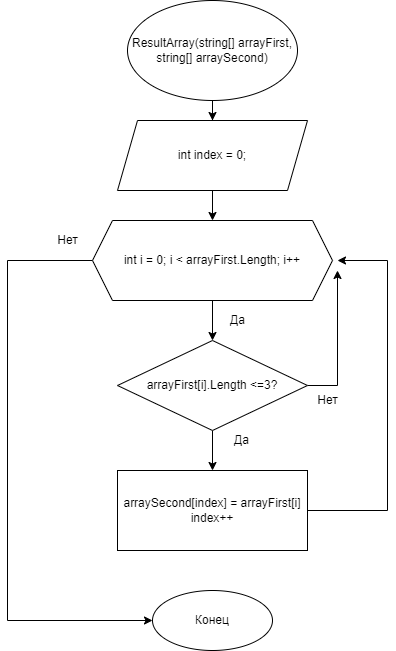

The diagram above was exported from draw.io. Its source (the exported page's mxGraphModel, read from the mxfile embedded in the PNG):
<mxGraphModel dx="1038" dy="527" grid="1" gridSize="10" guides="1" tooltips="1" connect="1" arrows="1" fold="1" page="1" pageScale="1" pageWidth="827" pageHeight="1169" math="0" shadow="0">
  <root>
    <mxCell id="WIyWlLk6GJQsqaUBKTNV-0" />
    <mxCell id="WIyWlLk6GJQsqaUBKTNV-1" parent="WIyWlLk6GJQsqaUBKTNV-0" />
    <mxCell id="gEwbB0M9fvHcYoGHgCkW-1" value="" style="edgeStyle=orthogonalEdgeStyle;rounded=0;orthogonalLoop=1;jettySize=auto;html=1;" edge="1" parent="WIyWlLk6GJQsqaUBKTNV-1" source="8_6rnnYdsNy5EfXHM46t-0" target="gEwbB0M9fvHcYoGHgCkW-0">
      <mxGeometry relative="1" as="geometry" />
    </mxCell>
    <mxCell id="8_6rnnYdsNy5EfXHM46t-0" value="ResultArray(string[] arrayFirst, string[] arraySecond)" style="ellipse;whiteSpace=wrap;html=1;" parent="WIyWlLk6GJQsqaUBKTNV-1" vertex="1">
      <mxGeometry x="320" y="60" width="170" height="100" as="geometry" />
    </mxCell>
    <mxCell id="gEwbB0M9fvHcYoGHgCkW-7" value="" style="edgeStyle=orthogonalEdgeStyle;rounded=0;orthogonalLoop=1;jettySize=auto;html=1;" edge="1" parent="WIyWlLk6GJQsqaUBKTNV-1" source="gEwbB0M9fvHcYoGHgCkW-0" target="gEwbB0M9fvHcYoGHgCkW-2">
      <mxGeometry relative="1" as="geometry" />
    </mxCell>
    <mxCell id="gEwbB0M9fvHcYoGHgCkW-0" value="int index = 0;" style="shape=parallelogram;perimeter=parallelogramPerimeter;whiteSpace=wrap;html=1;fixedSize=1;" vertex="1" parent="WIyWlLk6GJQsqaUBKTNV-1">
      <mxGeometry x="310" y="180" width="190" height="70" as="geometry" />
    </mxCell>
    <mxCell id="gEwbB0M9fvHcYoGHgCkW-4" value="" style="edgeStyle=orthogonalEdgeStyle;rounded=0;orthogonalLoop=1;jettySize=auto;html=1;" edge="1" parent="WIyWlLk6GJQsqaUBKTNV-1" source="gEwbB0M9fvHcYoGHgCkW-2" target="gEwbB0M9fvHcYoGHgCkW-3">
      <mxGeometry relative="1" as="geometry" />
    </mxCell>
    <mxCell id="gEwbB0M9fvHcYoGHgCkW-11" value="" style="edgeStyle=orthogonalEdgeStyle;rounded=0;orthogonalLoop=1;jettySize=auto;html=1;" edge="1" parent="WIyWlLk6GJQsqaUBKTNV-1" source="gEwbB0M9fvHcYoGHgCkW-2" target="gEwbB0M9fvHcYoGHgCkW-10">
      <mxGeometry relative="1" as="geometry">
        <Array as="points">
          <mxPoint x="200" y="320" />
          <mxPoint x="200" y="680" />
        </Array>
      </mxGeometry>
    </mxCell>
    <mxCell id="gEwbB0M9fvHcYoGHgCkW-2" value="int i = 0; i &amp;lt; arrayFirst.Length; i++" style="shape=hexagon;perimeter=hexagonPerimeter2;whiteSpace=wrap;html=1;fixedSize=1;" vertex="1" parent="WIyWlLk6GJQsqaUBKTNV-1">
      <mxGeometry x="285" y="280" width="240" height="80" as="geometry" />
    </mxCell>
    <mxCell id="gEwbB0M9fvHcYoGHgCkW-6" value="" style="edgeStyle=orthogonalEdgeStyle;rounded=0;orthogonalLoop=1;jettySize=auto;html=1;" edge="1" parent="WIyWlLk6GJQsqaUBKTNV-1" source="gEwbB0M9fvHcYoGHgCkW-3" target="gEwbB0M9fvHcYoGHgCkW-5">
      <mxGeometry relative="1" as="geometry" />
    </mxCell>
    <mxCell id="gEwbB0M9fvHcYoGHgCkW-12" style="edgeStyle=orthogonalEdgeStyle;rounded=0;orthogonalLoop=1;jettySize=auto;html=1;" edge="1" parent="WIyWlLk6GJQsqaUBKTNV-1" source="gEwbB0M9fvHcYoGHgCkW-3">
      <mxGeometry relative="1" as="geometry">
        <mxPoint x="530" y="330" as="targetPoint" />
      </mxGeometry>
    </mxCell>
    <mxCell id="gEwbB0M9fvHcYoGHgCkW-3" value="arrayFirst[i].Length &amp;lt;=3?" style="rhombus;whiteSpace=wrap;html=1;" vertex="1" parent="WIyWlLk6GJQsqaUBKTNV-1">
      <mxGeometry x="310" y="400" width="190" height="90" as="geometry" />
    </mxCell>
    <mxCell id="gEwbB0M9fvHcYoGHgCkW-9" style="edgeStyle=orthogonalEdgeStyle;rounded=0;orthogonalLoop=1;jettySize=auto;html=1;exitX=1;exitY=0.5;exitDx=0;exitDy=0;" edge="1" parent="WIyWlLk6GJQsqaUBKTNV-1" source="gEwbB0M9fvHcYoGHgCkW-5">
      <mxGeometry relative="1" as="geometry">
        <mxPoint x="530" y="320" as="targetPoint" />
        <Array as="points">
          <mxPoint x="580" y="570" />
          <mxPoint x="580" y="320" />
        </Array>
      </mxGeometry>
    </mxCell>
    <mxCell id="gEwbB0M9fvHcYoGHgCkW-5" value="arraySecond[index] = arrayFirst[i]&lt;br&gt;index++" style="whiteSpace=wrap;html=1;" vertex="1" parent="WIyWlLk6GJQsqaUBKTNV-1">
      <mxGeometry x="310" y="530" width="190" height="80" as="geometry" />
    </mxCell>
    <mxCell id="gEwbB0M9fvHcYoGHgCkW-10" value="Конец" style="ellipse;whiteSpace=wrap;html=1;" vertex="1" parent="WIyWlLk6GJQsqaUBKTNV-1">
      <mxGeometry x="345" y="650" width="120" height="60" as="geometry" />
    </mxCell>
    <mxCell id="gEwbB0M9fvHcYoGHgCkW-13" value="Да" style="text;html=1;align=center;verticalAlign=middle;resizable=0;points=[];autosize=1;strokeColor=none;fillColor=none;" vertex="1" parent="WIyWlLk6GJQsqaUBKTNV-1">
      <mxGeometry x="410" y="365" width="40" height="30" as="geometry" />
    </mxCell>
    <mxCell id="gEwbB0M9fvHcYoGHgCkW-14" value="Да" style="text;html=1;align=center;verticalAlign=middle;resizable=0;points=[];autosize=1;strokeColor=none;fillColor=none;" vertex="1" parent="WIyWlLk6GJQsqaUBKTNV-1">
      <mxGeometry x="414" y="485" width="40" height="30" as="geometry" />
    </mxCell>
    <mxCell id="gEwbB0M9fvHcYoGHgCkW-15" value="Нет" style="text;html=1;align=center;verticalAlign=middle;resizable=0;points=[];autosize=1;strokeColor=none;fillColor=none;" vertex="1" parent="WIyWlLk6GJQsqaUBKTNV-1">
      <mxGeometry x="500" y="445" width="40" height="30" as="geometry" />
    </mxCell>
    <mxCell id="gEwbB0M9fvHcYoGHgCkW-16" value="Нет" style="text;html=1;align=center;verticalAlign=middle;resizable=0;points=[];autosize=1;strokeColor=none;fillColor=none;" vertex="1" parent="WIyWlLk6GJQsqaUBKTNV-1">
      <mxGeometry x="240" y="285" width="40" height="30" as="geometry" />
    </mxCell>
  </root>
</mxGraphModel>